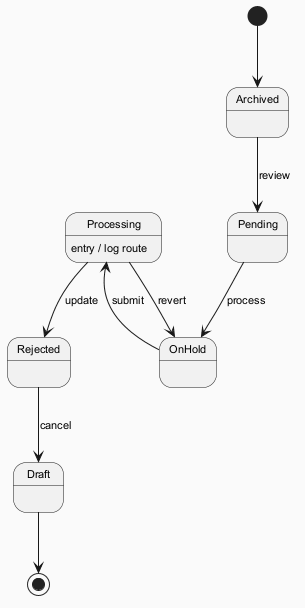

The diagram above was rendered by PlantUML. Its source (embedded in the PNG):
@startuml
skinparam backgroundColor #FAFAFA
skinparam classBackgroundColor #FFF3E0
skinparam classBorderColor #E65100
skinparam defaultFontSize 11
[*] --> Archived
Archived --> Pending : review
Pending --> OnHold : process
OnHold --> Processing : submit
Processing --> Rejected : update
Processing : entry / log route
Rejected --> Draft : cancel
Processing --> OnHold : revert
Draft --> [*]
@enduml